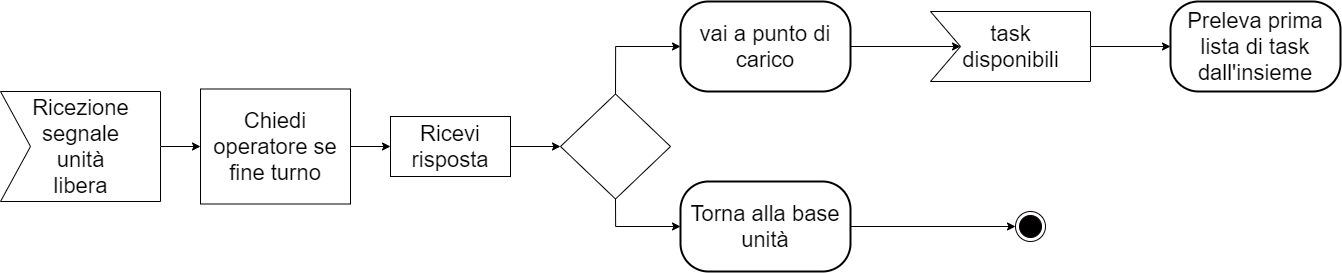

The diagram above was exported from draw.io. Its source (the exported page's mxGraphModel, read from the mxfile embedded in the PNG):
<mxGraphModel dx="3776" dy="2791" grid="1" gridSize="10" guides="1" tooltips="1" connect="1" arrows="1" fold="1" page="1" pageScale="1" pageWidth="850" pageHeight="1100" math="0" shadow="0">
  <root>
    <mxCell id="0" />
    <mxCell id="1" parent="0" />
    <mxCell id="2" style="edgeStyle=orthogonalEdgeStyle;rounded=0;orthogonalLoop=1;jettySize=auto;html=1;entryX=0;entryY=0.5;entryDx=0;entryDy=0;" edge="1" source="3" target="5" parent="1">
      <mxGeometry relative="1" as="geometry" />
    </mxCell>
    <mxCell id="3" value="&lt;div style=&quot;font-size: 22px;&quot;&gt;Ricezione&lt;/div&gt;&lt;div style=&quot;font-size: 22px;&quot;&gt;segnale&lt;/div&gt;&lt;div style=&quot;font-size: 22px;&quot;&gt;unità&lt;/div&gt;&lt;div style=&quot;font-size: 22px;&quot;&gt;libera&lt;/div&gt;" style="html=1;shadow=0;dashed=0;align=center;verticalAlign=middle;shape=mxgraph.arrows2.arrow;dy=0;dx=0;notch=30;fontSize=22;" vertex="1" parent="1">
      <mxGeometry x="110" y="-260" width="160" height="110" as="geometry" />
    </mxCell>
    <mxCell id="4" value="" style="edgeStyle=orthogonalEdgeStyle;rounded=0;orthogonalLoop=1;jettySize=auto;html=1;" edge="1" source="5" target="7" parent="1">
      <mxGeometry relative="1" as="geometry" />
    </mxCell>
    <mxCell id="5" value="Chiedi operatore se fine turno" style="whiteSpace=wrap;html=1;fontSize=22;" vertex="1" parent="1">
      <mxGeometry x="310" y="-262.5" width="150" height="115" as="geometry" />
    </mxCell>
    <mxCell id="6" value="" style="edgeStyle=orthogonalEdgeStyle;rounded=0;orthogonalLoop=1;jettySize=auto;html=1;" edge="1" source="7" target="10" parent="1">
      <mxGeometry relative="1" as="geometry" />
    </mxCell>
    <mxCell id="7" value="Ricevi risposta" style="whiteSpace=wrap;html=1;fontSize=22;" vertex="1" parent="1">
      <mxGeometry x="500" y="-235" width="120" height="60" as="geometry" />
    </mxCell>
    <mxCell id="8" style="edgeStyle=orthogonalEdgeStyle;rounded=0;orthogonalLoop=1;jettySize=auto;html=1;entryX=0;entryY=0.5;entryDx=0;entryDy=0;exitX=0.5;exitY=0;exitDx=0;exitDy=0;" edge="1" source="10" target="14" parent="1">
      <mxGeometry relative="1" as="geometry">
        <Array as="points">
          <mxPoint x="725" y="-305" />
        </Array>
      </mxGeometry>
    </mxCell>
    <mxCell id="9" style="edgeStyle=orthogonalEdgeStyle;rounded=0;orthogonalLoop=1;jettySize=auto;html=1;entryX=0;entryY=0.5;entryDx=0;entryDy=0;exitX=0.5;exitY=1;exitDx=0;exitDy=0;" edge="1" source="10" target="12" parent="1">
      <mxGeometry relative="1" as="geometry">
        <Array as="points">
          <mxPoint x="725" y="-125" />
        </Array>
      </mxGeometry>
    </mxCell>
    <mxCell id="10" value="" style="rhombus;whiteSpace=wrap;html=1;" vertex="1" parent="1">
      <mxGeometry x="670" y="-257.5" width="110" height="105" as="geometry" />
    </mxCell>
    <mxCell id="11" style="edgeStyle=orthogonalEdgeStyle;rounded=0;orthogonalLoop=1;jettySize=auto;html=1;entryX=0;entryY=0.5;entryDx=0;entryDy=0;" edge="1" source="12" target="15" parent="1">
      <mxGeometry relative="1" as="geometry" />
    </mxCell>
    <mxCell id="12" value="Torna alla base unità" style="rounded=1;whiteSpace=wrap;html=1;absoluteArcSize=1;arcSize=56;strokeWidth=2;fontSize=22;" vertex="1" parent="1">
      <mxGeometry x="790" y="-170" width="170" height="90" as="geometry" />
    </mxCell>
    <mxCell id="13" style="edgeStyle=orthogonalEdgeStyle;rounded=0;orthogonalLoop=1;jettySize=auto;html=1;entryX=0;entryY=0.5;entryDx=30;entryDy=0;entryPerimeter=0;" edge="1" source="14" target="17" parent="1">
      <mxGeometry relative="1" as="geometry">
        <mxPoint x="1090" y="-305" as="targetPoint" />
      </mxGeometry>
    </mxCell>
    <mxCell id="14" value="vai a punto di carico" style="rounded=1;whiteSpace=wrap;html=1;absoluteArcSize=1;arcSize=56;strokeWidth=2;fontSize=22;" vertex="1" parent="1">
      <mxGeometry x="790" y="-350" width="170" height="90" as="geometry" />
    </mxCell>
    <mxCell id="15" value="" style="ellipse;html=1;shape=endState;fillColor=#000000;strokeColor=#0A0000;" vertex="1" parent="1">
      <mxGeometry x="1125" y="-140" width="30" height="30" as="geometry" />
    </mxCell>
    <mxCell id="16" style="edgeStyle=orthogonalEdgeStyle;rounded=0;orthogonalLoop=1;jettySize=auto;html=1;entryX=0;entryY=0.5;entryDx=0;entryDy=0;" edge="1" source="17" target="18" parent="1">
      <mxGeometry relative="1" as="geometry" />
    </mxCell>
    <mxCell id="17" value="&lt;div style=&quot;font-size: 22px;&quot;&gt;task&lt;/div&gt;&lt;div style=&quot;font-size: 22px;&quot;&gt;disponibili&lt;/div&gt;" style="html=1;shadow=0;dashed=0;align=center;verticalAlign=middle;shape=mxgraph.arrows2.arrow;dy=0;dx=0;notch=30;fontSize=22;" vertex="1" parent="1">
      <mxGeometry x="1040" y="-340" width="160" height="70" as="geometry" />
    </mxCell>
    <mxCell id="18" value="Preleva prima lista di task dall'insieme" style="rounded=1;whiteSpace=wrap;html=1;absoluteArcSize=1;arcSize=56;strokeWidth=2;fontSize=22;" vertex="1" parent="1">
      <mxGeometry x="1280" y="-350" width="170" height="90" as="geometry" />
    </mxCell>
  </root>
</mxGraphModel>